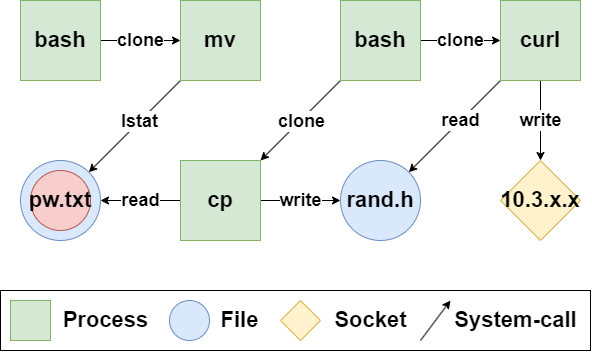

The diagram above was exported from draw.io. Its source (the exported page's mxGraphModel, read from the mxfile embedded in the PNG):
<mxGraphModel dx="1430" dy="752" grid="1" gridSize="10" guides="1" tooltips="1" connect="1" arrows="1" fold="1" page="1" pageScale="1" pageWidth="827" pageHeight="1169" math="0" shadow="0">
  <root>
    <mxCell id="0" />
    <mxCell id="1" parent="0" />
    <mxCell id="tBy6cV17SaVM7QphlCkt-1" style="edgeStyle=orthogonalEdgeStyle;rounded=0;orthogonalLoop=1;jettySize=auto;html=1;exitX=1;exitY=0.5;exitDx=0;exitDy=0;entryX=0;entryY=0.5;entryDx=0;entryDy=0;fontSize=22;fontStyle=1" edge="1" parent="1" source="tBy6cV17SaVM7QphlCkt-3" target="tBy6cV17SaVM7QphlCkt-7">
      <mxGeometry relative="1" as="geometry" />
    </mxCell>
    <mxCell id="tBy6cV17SaVM7QphlCkt-2" value="clone" style="edgeLabel;html=1;align=center;verticalAlign=middle;resizable=0;points=[];fontSize=18;fontStyle=1" vertex="1" connectable="0" parent="tBy6cV17SaVM7QphlCkt-1">
      <mxGeometry x="-0.3237" y="-5" relative="1" as="geometry">
        <mxPoint x="13" y="-5" as="offset" />
      </mxGeometry>
    </mxCell>
    <mxCell id="tBy6cV17SaVM7QphlCkt-3" value="&lt;font style=&quot;font-size: 22px;&quot;&gt;bash&lt;/font&gt;" style="whiteSpace=wrap;html=1;aspect=fixed;fillColor=#d5e8d4;strokeColor=#82b366;rounded=0;fontSize=22;fontStyle=1" vertex="1" parent="1">
      <mxGeometry x="40" y="40" width="80" height="80" as="geometry" />
    </mxCell>
    <mxCell id="tBy6cV17SaVM7QphlCkt-4" value="10.3.x.x" style="rhombus;whiteSpace=wrap;html=1;fillColor=#fff2cc;strokeColor=#d6b656;rounded=0;fontSize=22;fontStyle=1" vertex="1" parent="1">
      <mxGeometry x="520" y="200" width="80" height="80" as="geometry" />
    </mxCell>
    <mxCell id="tBy6cV17SaVM7QphlCkt-5" style="rounded=0;orthogonalLoop=1;jettySize=auto;html=1;exitX=0;exitY=1;exitDx=0;exitDy=0;entryX=1;entryY=0;entryDx=0;entryDy=0;fontSize=22;fontStyle=1" edge="1" parent="1" source="tBy6cV17SaVM7QphlCkt-7">
      <mxGeometry relative="1" as="geometry">
        <mxPoint x="108.2842712474619" y="211.7157287525381" as="targetPoint" />
      </mxGeometry>
    </mxCell>
    <mxCell id="tBy6cV17SaVM7QphlCkt-6" value="lstat" style="edgeLabel;html=1;align=center;verticalAlign=middle;resizable=0;points=[];fontSize=18;fontStyle=1" vertex="1" connectable="0" parent="tBy6cV17SaVM7QphlCkt-5">
      <mxGeometry x="-0.2051" relative="1" as="geometry">
        <mxPoint x="-5" y="4" as="offset" />
      </mxGeometry>
    </mxCell>
    <mxCell id="tBy6cV17SaVM7QphlCkt-7" value="&lt;font style=&quot;font-size: 22px;&quot;&gt;mv&lt;/font&gt;" style="whiteSpace=wrap;html=1;aspect=fixed;fillColor=#d5e8d4;strokeColor=#82b366;rounded=0;fontSize=22;fontStyle=1" vertex="1" parent="1">
      <mxGeometry x="200" y="40" width="80" height="80" as="geometry" />
    </mxCell>
    <mxCell id="tBy6cV17SaVM7QphlCkt-8" style="rounded=0;orthogonalLoop=1;jettySize=auto;html=1;exitX=0;exitY=1;exitDx=0;exitDy=0;entryX=1;entryY=0;entryDx=0;entryDy=0;fontSize=22;fontStyle=1" edge="1" parent="1" source="tBy6cV17SaVM7QphlCkt-12" target="tBy6cV17SaVM7QphlCkt-17">
      <mxGeometry relative="1" as="geometry" />
    </mxCell>
    <mxCell id="tBy6cV17SaVM7QphlCkt-9" value="clone" style="edgeLabel;html=1;align=center;verticalAlign=middle;resizable=0;points=[];fontSize=18;fontStyle=1" vertex="1" connectable="0" parent="tBy6cV17SaVM7QphlCkt-8">
      <mxGeometry x="0.2064" y="2" relative="1" as="geometry">
        <mxPoint x="8" y="-9" as="offset" />
      </mxGeometry>
    </mxCell>
    <mxCell id="tBy6cV17SaVM7QphlCkt-10" style="edgeStyle=orthogonalEdgeStyle;rounded=0;orthogonalLoop=1;jettySize=auto;html=1;exitX=1;exitY=0.5;exitDx=0;exitDy=0;entryX=0;entryY=0.5;entryDx=0;entryDy=0;fontSize=22;fontStyle=1" edge="1" parent="1" source="tBy6cV17SaVM7QphlCkt-12" target="tBy6cV17SaVM7QphlCkt-23">
      <mxGeometry relative="1" as="geometry" />
    </mxCell>
    <mxCell id="tBy6cV17SaVM7QphlCkt-11" value="clone" style="edgeLabel;html=1;align=center;verticalAlign=middle;resizable=0;points=[];fontSize=18;fontStyle=1" vertex="1" connectable="0" parent="tBy6cV17SaVM7QphlCkt-10">
      <mxGeometry x="0.1942" y="3" relative="1" as="geometry">
        <mxPoint x="-8" y="3" as="offset" />
      </mxGeometry>
    </mxCell>
    <mxCell id="tBy6cV17SaVM7QphlCkt-12" value="&lt;font style=&quot;font-size: 22px;&quot;&gt;bash&lt;/font&gt;" style="whiteSpace=wrap;html=1;aspect=fixed;fillColor=#d5e8d4;strokeColor=#82b366;rounded=0;fontSize=22;fontStyle=1" vertex="1" parent="1">
      <mxGeometry x="360" y="40" width="80" height="80" as="geometry" />
    </mxCell>
    <mxCell id="tBy6cV17SaVM7QphlCkt-13" style="rounded=0;orthogonalLoop=1;jettySize=auto;html=1;exitX=0;exitY=0.5;exitDx=0;exitDy=0;entryX=1;entryY=0.5;entryDx=0;entryDy=0;fontSize=22;fontStyle=1" edge="1" parent="1" source="tBy6cV17SaVM7QphlCkt-17">
      <mxGeometry relative="1" as="geometry">
        <mxPoint x="120" y="240" as="targetPoint" />
      </mxGeometry>
    </mxCell>
    <mxCell id="tBy6cV17SaVM7QphlCkt-14" value="read" style="edgeLabel;html=1;align=center;verticalAlign=middle;resizable=0;points=[];fontSize=18;fontStyle=1" vertex="1" connectable="0" parent="tBy6cV17SaVM7QphlCkt-13">
      <mxGeometry x="-0.3276" y="5" relative="1" as="geometry">
        <mxPoint x="-13" y="-5" as="offset" />
      </mxGeometry>
    </mxCell>
    <mxCell id="tBy6cV17SaVM7QphlCkt-15" style="edgeStyle=orthogonalEdgeStyle;rounded=0;orthogonalLoop=1;jettySize=auto;html=1;exitX=1;exitY=0.5;exitDx=0;exitDy=0;entryX=0;entryY=0.5;entryDx=0;entryDy=0;fontSize=22;fontStyle=1" edge="1" parent="1" source="tBy6cV17SaVM7QphlCkt-17" target="tBy6cV17SaVM7QphlCkt-18">
      <mxGeometry relative="1" as="geometry" />
    </mxCell>
    <mxCell id="tBy6cV17SaVM7QphlCkt-16" value="write" style="edgeLabel;html=1;align=center;verticalAlign=middle;resizable=0;points=[];fontSize=18;fontStyle=1" vertex="1" connectable="0" parent="tBy6cV17SaVM7QphlCkt-15">
      <mxGeometry x="0.175" y="1" relative="1" as="geometry">
        <mxPoint x="-7" y="1" as="offset" />
      </mxGeometry>
    </mxCell>
    <mxCell id="tBy6cV17SaVM7QphlCkt-17" value="&lt;font style=&quot;font-size: 22px;&quot;&gt;cp&lt;br style=&quot;font-size: 22px;&quot;&gt;&lt;/font&gt;" style="whiteSpace=wrap;html=1;aspect=fixed;fillColor=#d5e8d4;strokeColor=#82b366;rounded=0;fontSize=22;fontStyle=1" vertex="1" parent="1">
      <mxGeometry x="200" y="200" width="80" height="80" as="geometry" />
    </mxCell>
    <mxCell id="tBy6cV17SaVM7QphlCkt-18" value="&lt;font style=&quot;font-size: 22px;&quot;&gt;rand.h&lt;/font&gt;" style="ellipse;whiteSpace=wrap;html=1;aspect=fixed;fillColor=#dae8fc;strokeColor=#6c8ebf;rounded=0;fontSize=22;fontStyle=1" vertex="1" parent="1">
      <mxGeometry x="360" y="200" width="80" height="80" as="geometry" />
    </mxCell>
    <mxCell id="tBy6cV17SaVM7QphlCkt-19" style="rounded=0;orthogonalLoop=1;jettySize=auto;html=1;exitX=0;exitY=1;exitDx=0;exitDy=0;entryX=1;entryY=0;entryDx=0;entryDy=0;fontSize=22;fontStyle=1" edge="1" parent="1" source="tBy6cV17SaVM7QphlCkt-23" target="tBy6cV17SaVM7QphlCkt-18">
      <mxGeometry relative="1" as="geometry" />
    </mxCell>
    <mxCell id="tBy6cV17SaVM7QphlCkt-20" value="read" style="edgeLabel;html=1;align=center;verticalAlign=middle;resizable=0;points=[];fontSize=18;fontStyle=1" vertex="1" connectable="0" parent="tBy6cV17SaVM7QphlCkt-19">
      <mxGeometry x="0.2833" y="3" relative="1" as="geometry">
        <mxPoint x="17" y="-21" as="offset" />
      </mxGeometry>
    </mxCell>
    <mxCell id="tBy6cV17SaVM7QphlCkt-21" style="edgeStyle=orthogonalEdgeStyle;rounded=0;orthogonalLoop=1;jettySize=auto;html=1;exitX=0.5;exitY=1;exitDx=0;exitDy=0;entryX=0.5;entryY=0;entryDx=0;entryDy=0;fontSize=22;fontStyle=1" edge="1" parent="1" source="tBy6cV17SaVM7QphlCkt-23" target="tBy6cV17SaVM7QphlCkt-4">
      <mxGeometry relative="1" as="geometry" />
    </mxCell>
    <mxCell id="tBy6cV17SaVM7QphlCkt-22" value="write" style="edgeLabel;html=1;align=center;verticalAlign=middle;resizable=0;points=[];fontSize=18;fontStyle=1" vertex="1" connectable="0" parent="tBy6cV17SaVM7QphlCkt-21">
      <mxGeometry x="-0.5688" y="-5" relative="1" as="geometry">
        <mxPoint x="5" y="22" as="offset" />
      </mxGeometry>
    </mxCell>
    <mxCell id="tBy6cV17SaVM7QphlCkt-23" value="&lt;font style=&quot;font-size: 22px;&quot;&gt;curl&lt;br style=&quot;font-size: 22px;&quot;&gt;&lt;/font&gt;" style="whiteSpace=wrap;html=1;aspect=fixed;fillColor=#d5e8d4;strokeColor=#82b366;rounded=0;fontSize=22;fontStyle=1" vertex="1" parent="1">
      <mxGeometry x="520" y="40" width="80" height="80" as="geometry" />
    </mxCell>
    <mxCell id="tBy6cV17SaVM7QphlCkt-24" value="" style="ellipse;whiteSpace=wrap;html=1;aspect=fixed;fillColor=#dae8fc;strokeColor=#6c8ebf;rounded=0;fontSize=22;fontStyle=1" vertex="1" parent="1">
      <mxGeometry x="40" y="200" width="80" height="80" as="geometry" />
    </mxCell>
    <mxCell id="tBy6cV17SaVM7QphlCkt-25" value="pw.txt" style="ellipse;whiteSpace=wrap;html=1;aspect=fixed;fillColor=#f8cecc;strokeColor=#b85450;rounded=0;fontSize=22;fontStyle=1" vertex="1" parent="1">
      <mxGeometry x="50" y="210" width="60" height="60" as="geometry" />
    </mxCell>
    <mxCell id="Dxtq1Uqh4bmcT5_PjVpE-1" value="" style="group" vertex="1" connectable="0" parent="1">
      <mxGeometry x="20" y="330" width="590" height="60" as="geometry" />
    </mxCell>
    <mxCell id="tBy6cV17SaVM7QphlCkt-27" value="" style="rounded=0;whiteSpace=wrap;html=1;fontSize=22;container=0;fontStyle=1" vertex="1" parent="Dxtq1Uqh4bmcT5_PjVpE-1">
      <mxGeometry width="590" height="60" as="geometry" />
    </mxCell>
    <mxCell id="tBy6cV17SaVM7QphlCkt-28" value="" style="whiteSpace=wrap;html=1;aspect=fixed;fillColor=#d5e8d4;strokeColor=#82b366;rounded=0;fontSize=22;container=0;fontStyle=1" vertex="1" parent="Dxtq1Uqh4bmcT5_PjVpE-1">
      <mxGeometry x="10" y="10" width="40" height="40" as="geometry" />
    </mxCell>
    <mxCell id="tBy6cV17SaVM7QphlCkt-29" value="" style="ellipse;whiteSpace=wrap;html=1;aspect=fixed;fillColor=#dae8fc;strokeColor=#6c8ebf;rounded=0;fontSize=22;container=0;fontStyle=1" vertex="1" parent="Dxtq1Uqh4bmcT5_PjVpE-1">
      <mxGeometry x="169" y="10" width="40" height="40" as="geometry" />
    </mxCell>
    <mxCell id="tBy6cV17SaVM7QphlCkt-30" value="" style="rhombus;whiteSpace=wrap;html=1;fillColor=#fff2cc;strokeColor=#d6b656;rounded=0;fontSize=22;container=0;fontStyle=1" vertex="1" parent="Dxtq1Uqh4bmcT5_PjVpE-1">
      <mxGeometry x="280" y="10" width="40" height="40" as="geometry" />
    </mxCell>
    <mxCell id="tBy6cV17SaVM7QphlCkt-31" value="Process" style="text;html=1;align=center;verticalAlign=middle;resizable=0;points=[];autosize=1;strokeColor=none;fillColor=none;fontSize=22;container=0;fontStyle=1" vertex="1" parent="Dxtq1Uqh4bmcT5_PjVpE-1">
      <mxGeometry x="50" y="10" width="110" height="40" as="geometry" />
    </mxCell>
    <mxCell id="tBy6cV17SaVM7QphlCkt-32" value="File" style="text;html=1;align=center;verticalAlign=middle;resizable=0;points=[];autosize=1;strokeColor=none;fillColor=none;fontSize=22;container=0;fontStyle=1" vertex="1" parent="Dxtq1Uqh4bmcT5_PjVpE-1">
      <mxGeometry x="209" y="10" width="60" height="40" as="geometry" />
    </mxCell>
    <mxCell id="tBy6cV17SaVM7QphlCkt-33" value="Socket" style="text;html=1;align=center;verticalAlign=middle;resizable=0;points=[];autosize=1;strokeColor=none;fillColor=none;fontSize=22;container=0;fontStyle=1" vertex="1" parent="Dxtq1Uqh4bmcT5_PjVpE-1">
      <mxGeometry x="320" y="10" width="100" height="40" as="geometry" />
    </mxCell>
    <mxCell id="tBy6cV17SaVM7QphlCkt-34" value="" style="endArrow=classic;html=1;rounded=0;fontSize=22;fontStyle=1" edge="1" parent="Dxtq1Uqh4bmcT5_PjVpE-1">
      <mxGeometry width="50" height="50" relative="1" as="geometry">
        <mxPoint x="420" y="50" as="sourcePoint" />
        <mxPoint x="450" y="10" as="targetPoint" />
      </mxGeometry>
    </mxCell>
    <mxCell id="tBy6cV17SaVM7QphlCkt-35" value="System-call" style="text;html=1;align=center;verticalAlign=middle;resizable=0;points=[];autosize=1;strokeColor=none;fillColor=none;fontSize=22;container=0;fontStyle=1" vertex="1" parent="Dxtq1Uqh4bmcT5_PjVpE-1">
      <mxGeometry x="440" y="10" width="150" height="40" as="geometry" />
    </mxCell>
  </root>
</mxGraphModel>